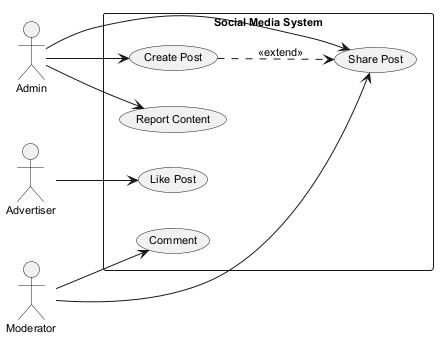

The diagram above was rendered by PlantUML. Its source (embedded in the PNG):
@startuml
skinparam defaultFontSize 11
left to right direction
actor "Admin" as A
actor "Moderator" as M
actor "Advertiser" as A1
rectangle "Social Media System" {
  usecase "Report Content" as UC_ReportContent
  usecase "Create Post" as UC_CreatePost
  usecase "Like Post" as UC_LikePost
  usecase "Share Post" as UC_SharePost
  usecase "Comment" as UC_Comment
}
A --> UC_CreatePost
A --> UC_ReportContent
A --> UC_SharePost
M --> UC_Comment
M --> UC_SharePost
A1 --> UC_LikePost
UC_CreatePost ..> UC_SharePost : <<extend>>
@enduml